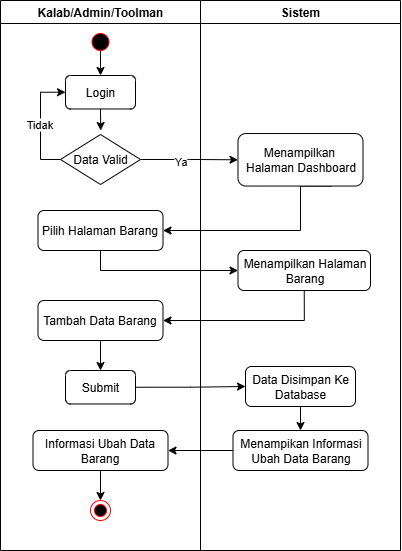

The diagram above was exported from draw.io. Its source (the exported page's mxGraphModel, read from the mxfile embedded in the PNG):
<mxGraphModel dx="-460" dy="1804" grid="1" gridSize="10" guides="1" tooltips="1" connect="1" arrows="1" fold="1" page="1" pageScale="1" pageWidth="850" pageHeight="1100" math="0" shadow="0">
  <root>
    <mxCell id="0" />
    <mxCell id="1" parent="0" />
    <mxCell id="2" value="" style="group;strokeWidth=3;" vertex="1" connectable="0" parent="1">
      <mxGeometry x="3160" y="-1030" width="400" height="550" as="geometry" />
    </mxCell>
    <mxCell id="3" style="edgeStyle=orthogonalEdgeStyle;rounded=0;orthogonalLoop=1;jettySize=auto;html=1;exitX=0.59;exitY=-0.066;exitDx=0;exitDy=0;entryX=0.5;entryY=0;entryDx=0;entryDy=0;exitPerimeter=0;" edge="1" parent="2" target="16">
      <mxGeometry relative="1" as="geometry">
        <mxPoint x="100" y="50" as="sourcePoint" />
      </mxGeometry>
    </mxCell>
    <mxCell id="4" value="Kalab/Admin/Toolman" style="swimlane;whiteSpace=wrap;html=1;startSize=23;container=0;" vertex="1" parent="2">
      <mxGeometry width="200" height="550" as="geometry" />
    </mxCell>
    <mxCell id="5" value="" style="ellipse;html=1;shape=endState;fillColor=#000000;strokeColor=#ff0000;" vertex="1" parent="4">
      <mxGeometry x="90" y="500" width="20" height="20" as="geometry" />
    </mxCell>
    <mxCell id="6" value="" style="ellipse;html=1;shape=startState;fillColor=#000000;strokeColor=#ff0000;" vertex="1" parent="4">
      <mxGeometry x="87.5" y="29" width="25" height="25" as="geometry" />
    </mxCell>
    <mxCell id="7" value="Sistem" style="swimlane;whiteSpace=wrap;html=1;container=0;" vertex="1" parent="2">
      <mxGeometry x="200" width="200" height="550" as="geometry" />
    </mxCell>
    <mxCell id="8" style="edgeStyle=orthogonalEdgeStyle;rounded=0;orthogonalLoop=1;jettySize=auto;html=1;exitX=1;exitY=0.5;exitDx=0;exitDy=0;entryX=0;entryY=0.5;entryDx=0;entryDy=0;" edge="1" parent="2" source="19" target="26">
      <mxGeometry relative="1" as="geometry" />
    </mxCell>
    <mxCell id="9" value="Ya" style="edgeLabel;html=1;align=center;verticalAlign=middle;resizable=0;points=[];container=0;" vertex="1" connectable="0" parent="8">
      <mxGeometry x="-0.2027" y="-2" relative="1" as="geometry">
        <mxPoint as="offset" />
      </mxGeometry>
    </mxCell>
    <mxCell id="10" style="edgeStyle=orthogonalEdgeStyle;rounded=0;orthogonalLoop=1;jettySize=auto;html=1;exitX=0.75;exitY=1;exitDx=0;exitDy=0;entryX=1;entryY=0.5;entryDx=0;entryDy=0;" edge="1" parent="2" source="26" target="20">
      <mxGeometry relative="1" as="geometry">
        <Array as="points">
          <mxPoint x="300" y="186" />
          <mxPoint x="300" y="230" />
        </Array>
      </mxGeometry>
    </mxCell>
    <mxCell id="11" style="edgeStyle=orthogonalEdgeStyle;rounded=0;orthogonalLoop=1;jettySize=auto;html=1;exitX=0.5;exitY=1;exitDx=0;exitDy=0;entryX=0;entryY=0.5;entryDx=0;entryDy=0;" edge="1" parent="2" source="20" target="27">
      <mxGeometry relative="1" as="geometry" />
    </mxCell>
    <mxCell id="12" style="edgeStyle=orthogonalEdgeStyle;rounded=0;orthogonalLoop=1;jettySize=auto;html=1;exitX=0.5;exitY=1;exitDx=0;exitDy=0;entryX=1;entryY=0.5;entryDx=0;entryDy=0;" edge="1" parent="2" source="27" target="22">
      <mxGeometry relative="1" as="geometry" />
    </mxCell>
    <mxCell id="13" style="edgeStyle=orthogonalEdgeStyle;rounded=0;orthogonalLoop=1;jettySize=auto;html=1;exitX=1;exitY=0.5;exitDx=0;exitDy=0;entryX=0;entryY=0.5;entryDx=0;entryDy=0;" edge="1" parent="2" source="23" target="29">
      <mxGeometry relative="1" as="geometry" />
    </mxCell>
    <mxCell id="14" style="edgeStyle=orthogonalEdgeStyle;rounded=0;orthogonalLoop=1;jettySize=auto;html=1;exitX=0;exitY=0.5;exitDx=0;exitDy=0;entryX=1;entryY=0.5;entryDx=0;entryDy=0;" edge="1" parent="2" source="30" target="25">
      <mxGeometry relative="1" as="geometry" />
    </mxCell>
    <mxCell id="15" style="edgeStyle=orthogonalEdgeStyle;rounded=0;orthogonalLoop=1;jettySize=auto;html=1;exitX=0.5;exitY=1;exitDx=0;exitDy=0;" edge="1" parent="2" source="16">
      <mxGeometry relative="1" as="geometry">
        <mxPoint x="100.19999999999982" y="130" as="targetPoint" />
      </mxGeometry>
    </mxCell>
    <mxCell id="16" value="&lt;font face=&quot;Helvetica&quot;&gt;Login&lt;/font&gt;" style="rounded=1;whiteSpace=wrap;html=1;fillStyle=auto;fontFamily=Helvetica;container=0;" vertex="1" parent="2">
      <mxGeometry x="65" y="75" width="70" height="33.47" as="geometry" />
    </mxCell>
    <mxCell id="17" style="edgeStyle=orthogonalEdgeStyle;rounded=0;orthogonalLoop=1;jettySize=auto;html=1;exitX=0;exitY=0.5;exitDx=0;exitDy=0;entryX=0;entryY=0.5;entryDx=0;entryDy=0;" edge="1" parent="2" source="19" target="16">
      <mxGeometry relative="1" as="geometry" />
    </mxCell>
    <mxCell id="18" value="Tidak" style="edgeLabel;html=1;align=center;verticalAlign=middle;resizable=0;points=[];container=0;" vertex="1" connectable="0" parent="17">
      <mxGeometry x="-0.0122" y="1" relative="1" as="geometry">
        <mxPoint as="offset" />
      </mxGeometry>
    </mxCell>
    <mxCell id="19" value="Data Valid" style="rhombus;whiteSpace=wrap;html=1;container=0;" vertex="1" parent="2">
      <mxGeometry x="60" y="134" width="80" height="50" as="geometry" />
    </mxCell>
    <mxCell id="20" value="Pilih Halaman Barang" style="rounded=1;whiteSpace=wrap;html=1;fillStyle=auto;fontFamily=Helvetica;container=0;" vertex="1" parent="2">
      <mxGeometry x="37.5" y="210" width="125" height="40" as="geometry" />
    </mxCell>
    <mxCell id="21" style="edgeStyle=orthogonalEdgeStyle;rounded=0;orthogonalLoop=1;jettySize=auto;html=1;exitX=0.5;exitY=1;exitDx=0;exitDy=0;entryX=0.5;entryY=0;entryDx=0;entryDy=0;" edge="1" parent="2" source="22" target="23">
      <mxGeometry relative="1" as="geometry" />
    </mxCell>
    <mxCell id="22" value="Tambah Data Barang" style="rounded=1;whiteSpace=wrap;html=1;fillStyle=auto;fontFamily=Helvetica;container=0;" vertex="1" parent="2">
      <mxGeometry x="37.5" y="300" width="125" height="40" as="geometry" />
    </mxCell>
    <mxCell id="23" value="&lt;font face=&quot;Helvetica&quot;&gt;Submit&lt;/font&gt;" style="rounded=1;whiteSpace=wrap;html=1;fillStyle=auto;fontFamily=Helvetica;container=0;" vertex="1" parent="2">
      <mxGeometry x="65" y="370" width="70" height="33.47" as="geometry" />
    </mxCell>
    <mxCell id="24" style="edgeStyle=orthogonalEdgeStyle;rounded=0;orthogonalLoop=1;jettySize=auto;html=1;exitX=0.5;exitY=1;exitDx=0;exitDy=0;" edge="1" parent="2" source="25">
      <mxGeometry relative="1" as="geometry">
        <mxPoint x="100" y="500" as="targetPoint" />
      </mxGeometry>
    </mxCell>
    <mxCell id="25" value="&lt;font face=&quot;Helvetica&quot;&gt;Informasi Ubah Data Barang&lt;/font&gt;" style="rounded=1;whiteSpace=wrap;html=1;fillStyle=auto;fontFamily=Helvetica;container=0;" vertex="1" parent="2">
      <mxGeometry x="32.5" y="430" width="135" height="40" as="geometry" />
    </mxCell>
    <mxCell id="26" value="&lt;font face=&quot;Helvetica&quot;&gt;Menampilkan&amp;nbsp;&lt;/font&gt;&lt;div&gt;&lt;font face=&quot;Helvetica&quot;&gt;Halaman Dashboard&lt;/font&gt;&lt;/div&gt;" style="rounded=1;whiteSpace=wrap;html=1;fillStyle=auto;fontFamily=Helvetica;container=0;" vertex="1" parent="2">
      <mxGeometry x="237.5" y="133.02999999999997" width="125" height="52.52" as="geometry" />
    </mxCell>
    <mxCell id="27" value="Menampilkan Halaman Barang" style="rounded=1;whiteSpace=wrap;html=1;fillStyle=auto;fontFamily=Helvetica;container=0;" vertex="1" parent="2">
      <mxGeometry x="237.5" y="250" width="132.5" height="40" as="geometry" />
    </mxCell>
    <mxCell id="28" style="edgeStyle=orthogonalEdgeStyle;rounded=0;orthogonalLoop=1;jettySize=auto;html=1;exitX=0.5;exitY=1;exitDx=0;exitDy=0;entryX=0.5;entryY=0;entryDx=0;entryDy=0;" edge="1" parent="2" source="29" target="30">
      <mxGeometry relative="1" as="geometry" />
    </mxCell>
    <mxCell id="29" value="&lt;font face=&quot;Helvetica&quot;&gt;Data Disimpan Ke Database&lt;/font&gt;" style="rounded=1;whiteSpace=wrap;html=1;fillStyle=auto;fontFamily=Helvetica;container=0;" vertex="1" parent="2">
      <mxGeometry x="245" y="366" width="110" height="40" as="geometry" />
    </mxCell>
    <mxCell id="30" value="&lt;font face=&quot;Helvetica&quot;&gt;Menampikan Informasi Ubah Data Barang&lt;/font&gt;" style="rounded=1;whiteSpace=wrap;html=1;fillStyle=auto;fontFamily=Helvetica;container=0;" vertex="1" parent="2">
      <mxGeometry x="232.5" y="430" width="135" height="40" as="geometry" />
    </mxCell>
  </root>
</mxGraphModel>